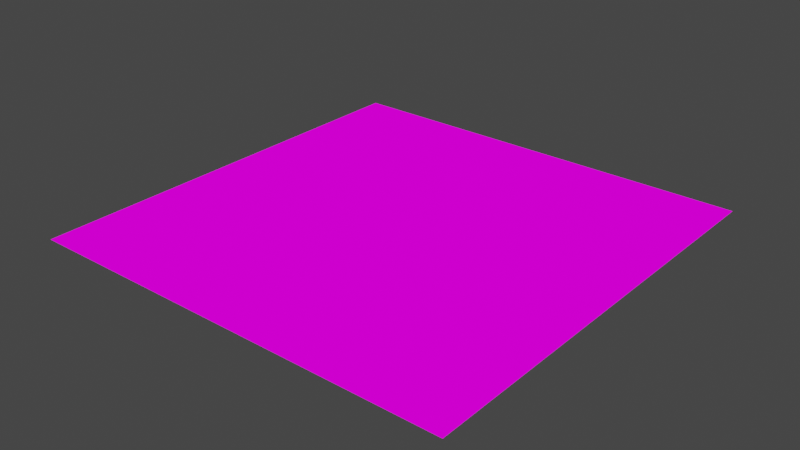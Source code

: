 # Source: firstland.blend  (saved by Blender 2.80.39; exported with 4.5.12 LTS)
import bpy
from mathutils import Matrix  # noqa: F401  (used for matrix-valued properties, if any)

bpy.ops.wm.read_factory_settings(use_empty=True)
scene = bpy.context.scene
scene.name = 'Scene'

# ---- collections
col_collection = bpy.data.collections.new('Collection'); scene.collection.children.link(col_collection)

# ---- images (referenced by path relative to the original .blend; pixels are not part of the script)
import os
ASSET_DIR = os.environ.get("B2B_ASSET_DIR", "")  # directory of the original .blend (textures are referenced by path, not embedded)
HERE = os.path.dirname(os.path.abspath(__file__))  # packed textures are extracted next to this script under _unpacked/

def load_image(name, relpath, width, height, colorspace="sRGB"):
    """Load a texture the original file referenced (path relative to the .blend, or extracted next to this script)."""
    p = next((c for c in (os.path.join(HERE, relpath), os.path.join(ASSET_DIR, relpath)) if relpath and os.path.exists(c)), "")
    if p:
        img = bpy.data.images.load(p, check_existing=True)
        img.name = name
    else:  # same state as the original file: an image datablock whose file is absent (Cycles renders it pink)
        img = bpy.data.images.new(name, width, height)
        img.source = "FILE"
        img.filepath = "//" + (relpath or name)
    img.colorspace_settings.name = colorspace
    return img
img_grass_png = load_image('grass.png', 'grass.png', 1024, 1024, 'sRGB')

# ---- materials (node trees are filled in below, after node groups)
mat_grass = bpy.data.materials.new('grass')
mat_grass.alpha_threshold = 0.0
mat_grass.roughness = 0.5
mat_grass.line_color = (0.0, 0.0, 0.0, 1.0)

# ---- material node trees
mat_grass.use_nodes = True; mat_grass.node_tree.nodes.clear()
_N = mat_grass.node_tree.nodes; _L = mat_grass.node_tree.links
n0 = _N.new('ShaderNodeOutputMaterial'); n0.name = 'Material Output'; n0.location = (300, 300)
n1 = _N.new('ShaderNodeTexImage'); n1.name = 'Image Texture'; n1.location = (-76, 325)
n1.image = img_grass_png
_L.new(n1.outputs[0], n0.inputs[0])
n0.is_active_output = True

# ---- world
world_world = bpy.data.worlds.new('World'); scene.world = world_world
world_world.color = (0.05088, 0.05088, 0.05088)
world_world.use_sun_shadow = False
world_world.sun_shadow_jitter_overblur = 0.0

# ---- meshes
me_plane_001 = bpy.data.meshes.new('Plane.001')
me_plane_001.from_pydata([(-1.0, -1.0, 0.0), (1.0, -1.0, 0.0), (-1.0, 1.0, 0.0), (1.0, 1.0, 0.0)], [], [(0, 1, 3, 2)])
_uv = me_plane_001.uv_layers.new(name='UVMap')
_uv.uv.foreach_set('vector', [-10.6, -10.6, 11.6, -10.6, 11.6, 11.6, -10.6, 11.6])
me_plane_001.materials.append(mat_grass)
me_plane_001.use_remesh_preserve_volume = False
me_plane_001.use_remesh_preserve_attributes = False
me_plane_001.use_mirror_vertex_groups = False
me_plane_001.update()

# ---- objects
ob_plane = bpy.data.objects.new('Plane', me_plane_001)

# ---- transforms, parenting, visibility, modifiers, constraints
ob_plane.location = (0.0, 0.0, 0.0)
ob_plane.scale = (100.0, 100.0, 100.0)
ob_plane.lineart.crease_threshold = 0.0

# ---- collection membership
col_collection.objects.link(ob_plane)

# ---- scene / render settings (as saved in the file)
scene.frame_start = 1; scene.frame_end = 250; scene.frame_set(1)
scene.render.engine = 'CYCLES'
scene.render.use_persistent_data = True
scene.cycles.use_denoising = False
scene.cycles.samples = 128
scene.cycles.sampling_pattern = 'TABULATED_SOBOL'
scene.cycles.use_adaptive_sampling = False
scene.cycles.use_light_tree = False
scene.view_settings.view_transform = 'Filmic'
bpy.context.view_layer.update()

# ---- added for rendering (the .blend has no active camera and no usable light): camera, sun
cam_auto = bpy.data.cameras.new('AutoCamera')
cam_auto.lens = 50.0
cam_auto.sensor_width = 36.0
cam_auto.clip_end = 4592.69
ob_auto_camera = bpy.data.objects.new('AutoCamera', cam_auto)
scene.collection.objects.link(ob_auto_camera)
ob_auto_camera.location = (261.693, -314.032, 209.354)
ob_auto_camera.rotation_euler = (1.09748, -7.21219e-08, 0.694738)
scene.camera = ob_auto_camera
light_auto_sun = bpy.data.lights.new('AutoSun', 'SUN')
light_auto_sun.energy = 3.0
light_auto_sun.angle = 0.0523599
ob_auto_sun = bpy.data.objects.new('AutoSun', light_auto_sun)
scene.collection.objects.link(ob_auto_sun)
ob_auto_sun.rotation_euler = (0.872665, 0.174533, 0.523599)
bpy.context.view_layer.update()
